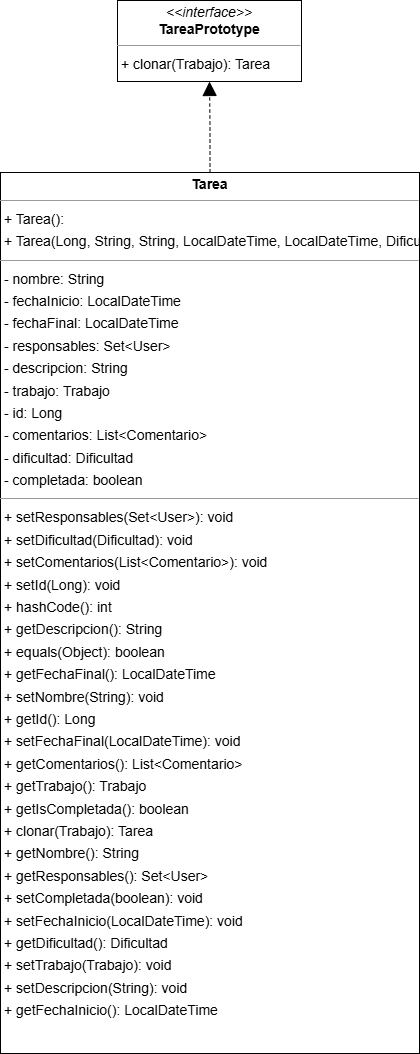

The diagram above was exported from draw.io. Its source (the exported page's mxGraphModel, read from the mxfile embedded in the PNG):
<mxGraphModel dx="1993" dy="1526" grid="1" gridSize="10" guides="1" tooltips="1" connect="1" arrows="1" fold="1" page="0" pageScale="1" pageWidth="827" pageHeight="1169" background="light-dark(#FFFFFF,#FFFFFF)" math="0" shadow="0">
  <root>
    <mxCell id="0" />
    <mxCell id="1" parent="0" />
    <mxCell id="node1" parent="1" style="verticalAlign=top;align=left;overflow=fill;fontSize=14;fontFamily=Helvetica;html=1;rounded=0;shadow=0;comic=0;labelBackgroundColor=none;strokeWidth=1;" value="&lt;p style=&quot;margin:0px;margin-top:4px;text-align:center;&quot;&gt;&lt;b&gt;Tarea&lt;/b&gt;&lt;/p&gt;&lt;hr size=&quot;1&quot;/&gt;&lt;p style=&quot;margin:0 0 0 4px;line-height:1.6;&quot;&gt;+ Tarea(): &lt;br/&gt;+ Tarea(Long, String, String, LocalDateTime, LocalDateTime, Dificultad): &lt;/p&gt;&lt;hr size=&quot;1&quot;/&gt;&lt;p style=&quot;margin:0 0 0 4px;line-height:1.6;&quot;&gt;- nombre: String&lt;br/&gt;- fechaInicio: LocalDateTime&lt;br/&gt;- fechaFinal: LocalDateTime&lt;br/&gt;- responsables: Set&amp;lt;User&amp;gt;&lt;br/&gt;- descripcion: String&lt;br/&gt;- trabajo: Trabajo&lt;br/&gt;- id: Long&lt;br/&gt;- comentarios: List&amp;lt;Comentario&amp;gt;&lt;br/&gt;- dificultad: Dificultad&lt;br/&gt;- completada: boolean&lt;/p&gt;&lt;hr size=&quot;1&quot;/&gt;&lt;p style=&quot;margin:0 0 0 4px;line-height:1.6;&quot;&gt;+ setResponsables(Set&amp;lt;User&amp;gt;): void&lt;br/&gt;+ setDificultad(Dificultad): void&lt;br/&gt;+ setComentarios(List&amp;lt;Comentario&amp;gt;): void&lt;br/&gt;+ setId(Long): void&lt;br/&gt;+ hashCode(): int&lt;br/&gt;+ getDescripcion(): String&lt;br/&gt;+ equals(Object): boolean&lt;br/&gt;+ getFechaFinal(): LocalDateTime&lt;br/&gt;+ setNombre(String): void&lt;br/&gt;+ getId(): Long&lt;br/&gt;+ setFechaFinal(LocalDateTime): void&lt;br/&gt;+ getComentarios(): List&amp;lt;Comentario&amp;gt;&lt;br/&gt;+ getTrabajo(): Trabajo&lt;br/&gt;+ getIsCompletada(): boolean&lt;br/&gt;+ clonar(Trabajo): Tarea&lt;br/&gt;+ getNombre(): String&lt;br/&gt;+ getResponsables(): Set&amp;lt;User&amp;gt;&lt;br/&gt;+ setCompletada(boolean): void&lt;br/&gt;+ setFechaInicio(LocalDateTime): void&lt;br/&gt;+ getDificultad(): Dificultad&lt;br/&gt;+ setTrabajo(Trabajo): void&lt;br/&gt;+ setDescripcion(String): void&lt;br/&gt;+ getFechaInicio(): LocalDateTime&lt;/p&gt;" vertex="1">
      <mxGeometry height="881" width="419" x="-209" y="-96" as="geometry" />
    </mxCell>
    <mxCell id="node0" parent="1" style="verticalAlign=top;align=left;overflow=fill;fontSize=14;fontFamily=Helvetica;html=1;rounded=0;shadow=0;comic=0;labelBackgroundColor=none;strokeWidth=1;" value="&lt;p style=&quot;margin:0px;margin-top:4px;text-align:center;&quot;&gt;&lt;i&gt;&amp;lt;&amp;lt;interface&amp;gt;&amp;gt;&lt;/i&gt;&lt;br/&gt;&lt;b&gt;TareaPrototype&lt;/b&gt;&lt;/p&gt;&lt;hr size=&quot;1&quot;/&gt;&lt;p style=&quot;margin:0 0 0 4px;line-height:1.6;&quot;&gt;+ clonar(Trabajo): Tarea&lt;/p&gt;" vertex="1">
      <mxGeometry height="81" width="184" x="-92" y="-268" as="geometry" />
    </mxCell>
    <mxCell id="edge0" edge="1" parent="1" source="node1" style="html=1;rounded=1;edgeStyle=orthogonalEdgeStyle;dashed=1;startArrow=none;endArrow=block;endSize=12;exitX=0.500;exitY=0.000;exitDx=0;exitDy=0;entryX=0.500;entryY=1.000;entryDx=0;entryDy=0;labelBackgroundColor=none;fontColor=default;" target="node0" value="">
      <mxGeometry height="50" relative="1" width="50" as="geometry">
        <Array as="points" />
      </mxGeometry>
    </mxCell>
  </root>
</mxGraphModel>